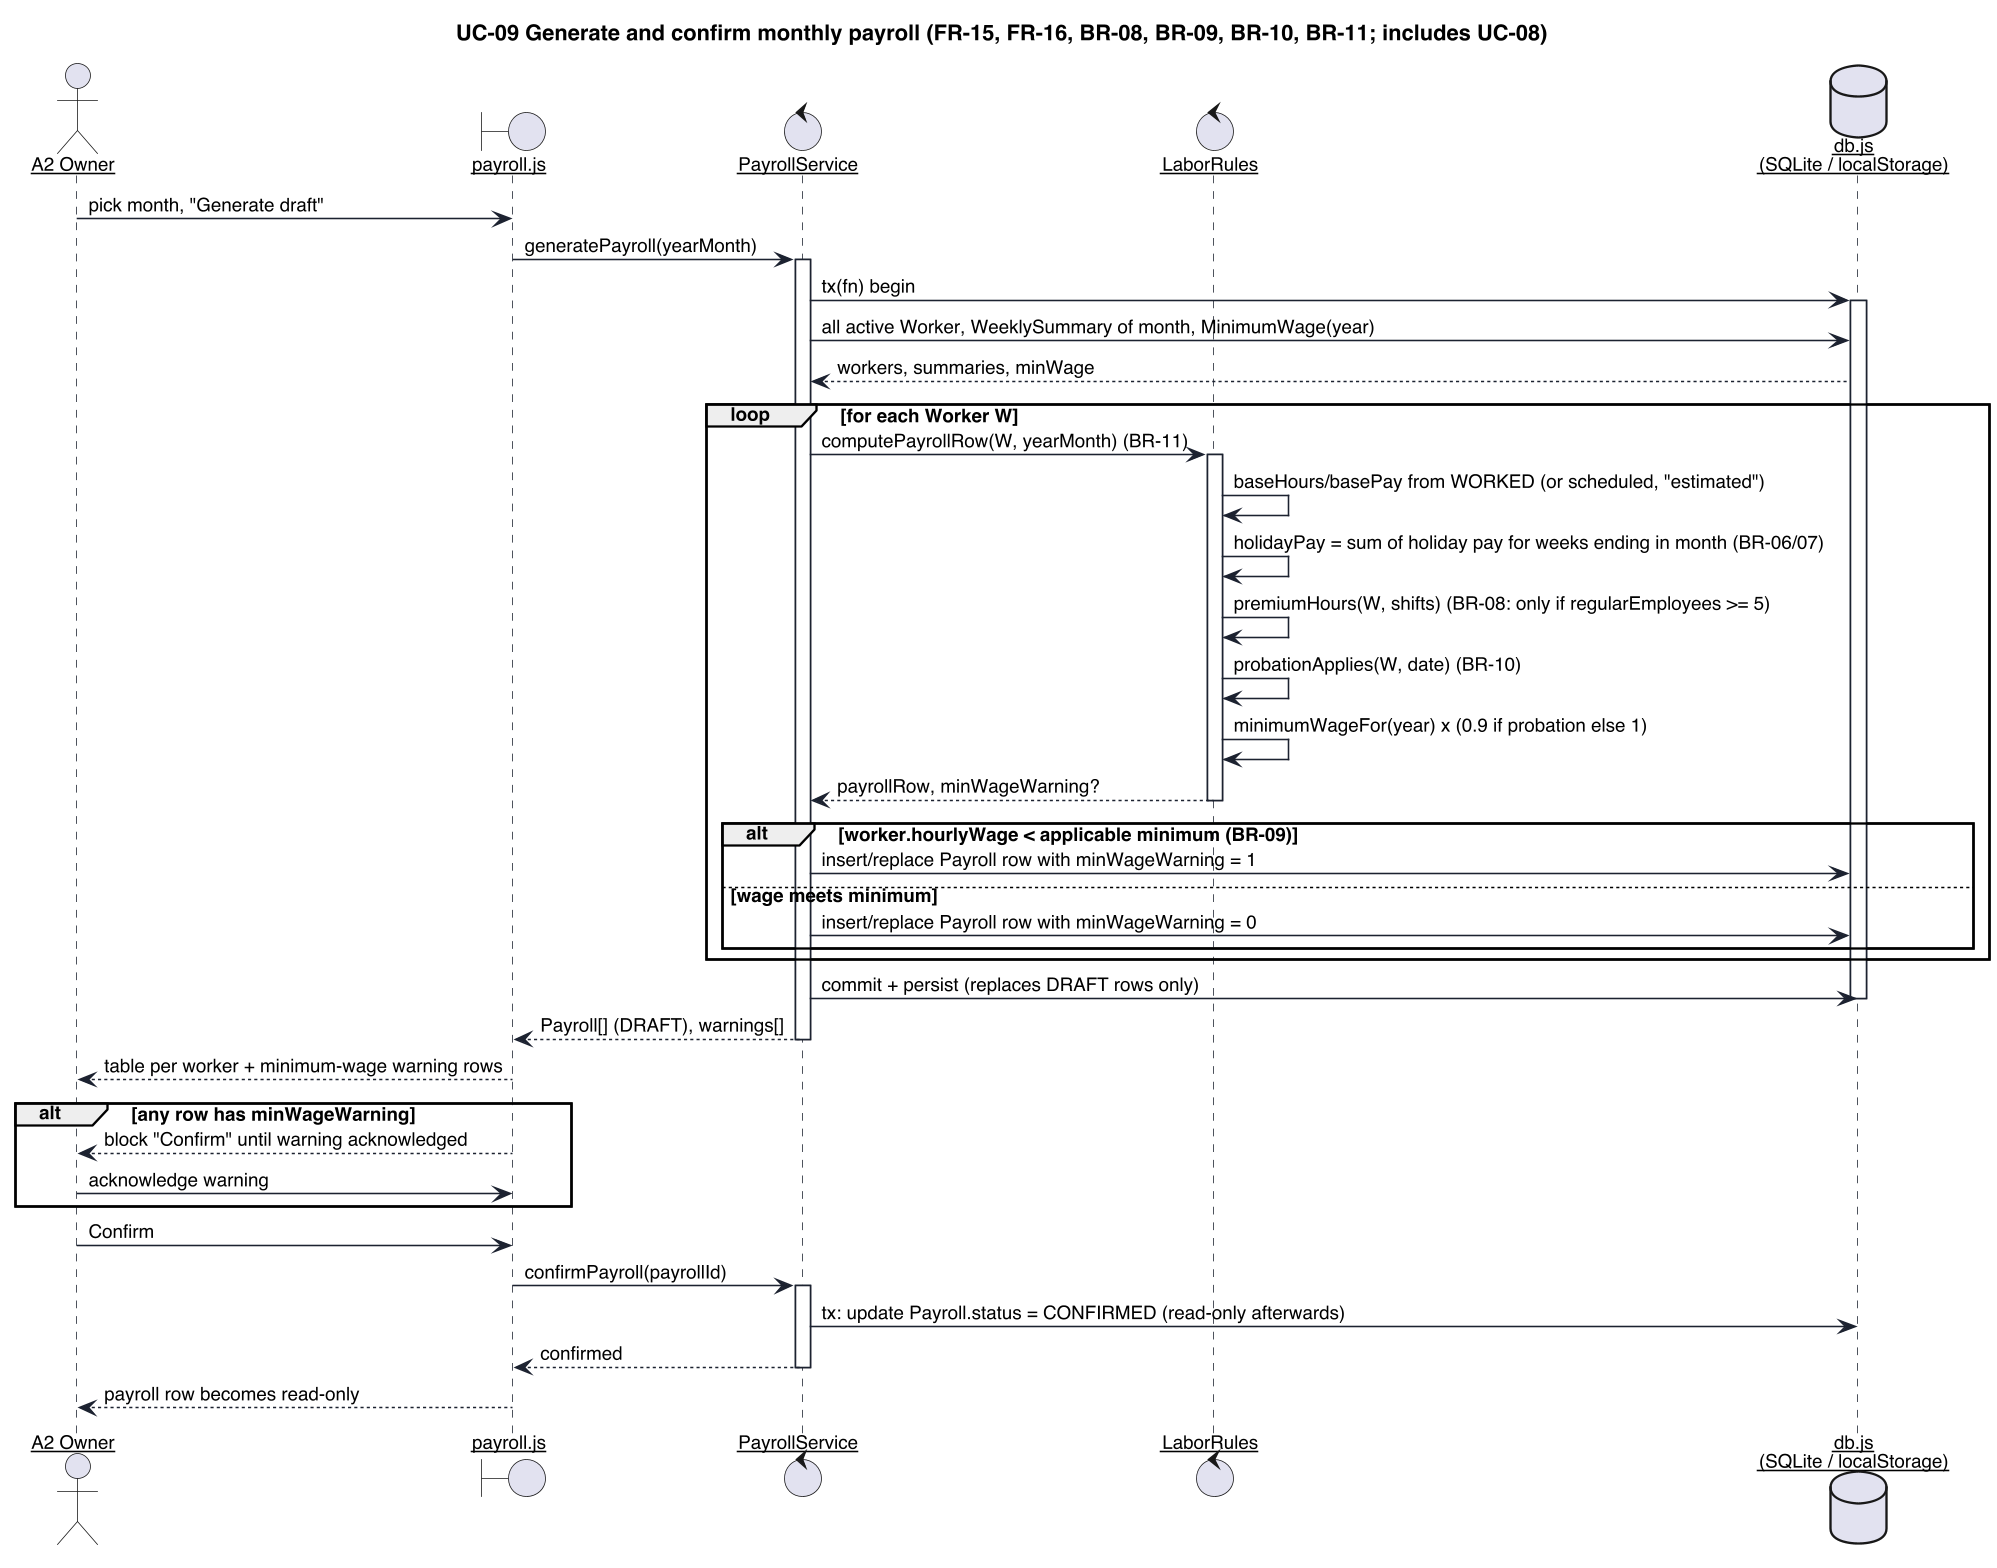

The diagram above was rendered by PlantUML. Its source (embedded in the PNG):
@startuml seq-4-payroll
skinparamlocked dpi 150
skinparam defaultFontName "Helvetica"
skinparam defaultFontSize 12
skinparam shadowing false
skinparam backgroundColor #FFFFFF
skinparam sequenceArrowThickness 1
skinparam sequenceParticipant underline
skinparam participant {
  BackgroundColor #FFFFFF
  BorderColor #1C2230
}
skinparam sequence {
  LifeLineBorderColor #1C2230
  ArrowColor #1C2230
  BoxBorderColor #1C2230
}

title UC-09 Generate and confirm monthly payroll (FR-15, FR-16, BR-08, BR-09, BR-10, BR-11; includes UC-08)

actor "A2 Owner" as Owner
boundary "payroll.js" as UI
control "PayrollService" as Svc
control "LaborRules" as Rules
database "db.js\n(SQLite / localStorage)" as DB

Owner -> UI : pick month, "Generate draft"
UI -> Svc : generatePayroll(yearMonth)
activate Svc
Svc -> DB : tx(fn) begin
activate DB
Svc -> DB : all active Worker, WeeklySummary of month, MinimumWage(year)
DB --> Svc : workers, summaries, minWage

loop for each Worker W
  Svc -> Rules : computePayrollRow(W, yearMonth) (BR-11)
  activate Rules
  Rules -> Rules : baseHours/basePay from WORKED (or scheduled, "estimated")
  Rules -> Rules : holidayPay = sum of holiday pay for weeks ending in month (BR-06/07)
  Rules -> Rules : premiumHours(W, shifts) (BR-08: only if regularEmployees >= 5)
  Rules -> Rules : probationApplies(W, date) (BR-10)
  Rules -> Rules : minimumWageFor(year) x (0.9 if probation else 1)
  Rules --> Svc : payrollRow, minWageWarning?
  deactivate Rules

  alt worker.hourlyWage < applicable minimum (BR-09)
    Svc -> DB : insert/replace Payroll row with minWageWarning = 1
  else wage meets minimum
    Svc -> DB : insert/replace Payroll row with minWageWarning = 0
  end
end

Svc -> DB : commit + persist (replaces DRAFT rows only)
deactivate DB
Svc --> UI : Payroll[] (DRAFT), warnings[]
deactivate Svc
UI --> Owner : table per worker + minimum-wage warning rows

alt any row has minWageWarning
  UI --> Owner : block "Confirm" until warning acknowledged
  Owner -> UI : acknowledge warning
end

Owner -> UI : Confirm
UI -> Svc : confirmPayroll(payrollId)
activate Svc
Svc -> DB : tx: update Payroll.status = CONFIRMED (read-only afterwards)
Svc --> UI : confirmed
deactivate Svc
UI --> Owner : payroll row becomes read-only
@enduml